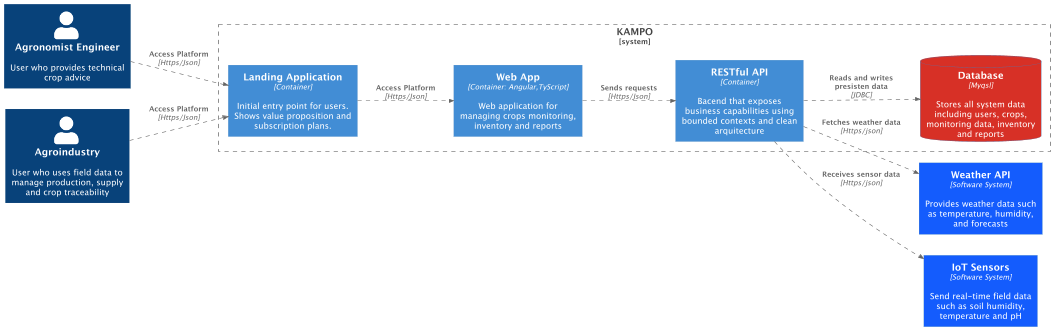

The diagram above was rendered by PlantUML. Its source (embedded in the PNG):
@startuml
!include  https://raw.githubusercontent.com/plantuml-stdlib/C4-PlantUML/master/C4_Container.puml
LAYOUT_LEFT_RIGHT()
AddContainerTag("v1.1", $bgColor="#d73027")
AddContainerTag("v1.2", $bgColor="#155DFC")

AddRelTag("Asincronico",$lineStyle=DashedLine())
HIDE_STEREOTYPE()
Person(agronomist, "Agronomist Engineer", "User who provides technical crop advice")
Person(agroindustry, "Agroindustry", "User who uses field data to manage production, supply and crop traceability")

System_Boundary(c3,"KAMPO"){
Container(landingPage,"Landing Application","Container","Initial entry point for users. Shows value proposition and subscription plans.")
Rel(agronomist,landingPage,"Access Platform",Https/Json,$tags="Asincronico")
Rel(agroindustry,landingPage,"Access Platform",Https/Json,$tags="Asincronico")

Container(containerSPA,"Web App","Container: Angular,TyScript","Web application for managing crops monitoring, inventory and reports")
Rel(landingPage,containerSPA,"Access Platform",Https/Json,$tags="Asincronico")

Container(restfull,"RESTful API","Container","Bacend that exposes business capabilities using bounded contexts and clean arquitecture")
Rel(containerSPA,restfull,"Sends requests",Https/Json,$tags="Asincronico")

ContainerDb(db,"Database",Myqsl,"Stores all system data including users, crops, monitoring data, inventory and reports",$tags="v1.1")
Rel(restfull,db,"Reads and writes presisten data",JDBC,$tags="Asincronico")
}
Container(weatherApi,"Weather API", Software System,"Provides weather data such as temperature, humidity, and forecasts",$tags=v1.2)
Container(IotSensors,"IoT Sensors", Software System,"Send real-time field data such as soil humidity, temperature and pH",$tags=v1.2)
Rel(restfull,weatherApi,"Fetches weather data",Https/json,$tags="Asincronico")
Rel(restfull,IotSensors,"Receives sensor data",Https/json,$tags="Asincronico")


@enduml